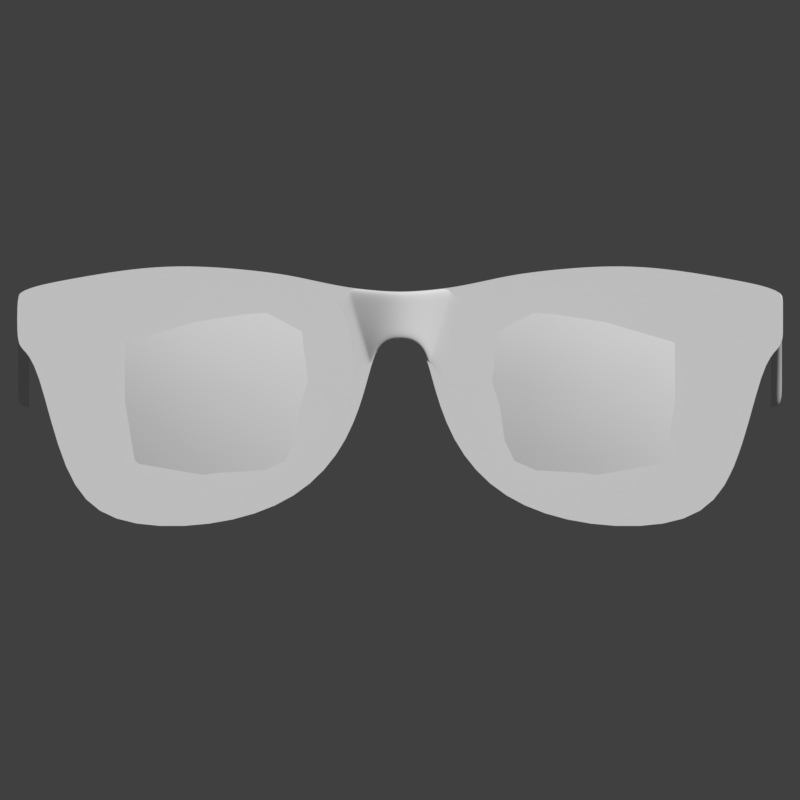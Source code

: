 # Source: Glasses_v01.02.blend  (saved by Blender 2.79.0; exported with 4.5.12 LTS)
import bpy
from mathutils import Matrix  # noqa: F401  (used for matrix-valued properties, if any)

bpy.ops.wm.read_factory_settings(use_empty=True)
scene = bpy.context.scene
scene.name = 'Scene'

# ---- collections
col_collection_1 = bpy.data.collections.new('Collection 1'); scene.collection.children.link(col_collection_1)
col_collection_6 = bpy.data.collections.new('Collection 6'); scene.collection.children.link(col_collection_6)
col_collection_6.hide_render = True
col_collection_6.hide_viewport = True

# ---- images (referenced by path relative to the original .blend; pixels are not part of the script)
import os
ASSET_DIR = os.environ.get("B2B_ASSET_DIR", "")  # directory of the original .blend (textures are referenced by path, not embedded)
HERE = os.path.dirname(os.path.abspath(__file__))  # packed textures are extracted next to this script under _unpacked/

def load_image(name, relpath, width, height, colorspace="sRGB"):
    """Load a texture the original file referenced (path relative to the .blend, or extracted next to this script)."""
    p = next((c for c in (os.path.join(HERE, relpath), os.path.join(ASSET_DIR, relpath)) if relpath and os.path.exists(c)), "")
    if p:
        img = bpy.data.images.load(p, check_existing=True)
        img.name = name
    else:  # same state as the original file: an image datablock whose file is absent (Cycles renders it pink)
        img = bpy.data.images.new(name, width, height)
        img.source = "FILE"
        img.filepath = "//" + (relpath or name)
    img.colorspace_settings.name = colorspace
    return img
img_normal_test = load_image('Normal Test', '', 1024, 1024, 'Non-Color')

# ---- materials (node trees are filled in below, after node groups)
mat_material = bpy.data.materials.new('Material')
mat_material.alpha_threshold = 0.0
mat_material.roughness = 0.5
mat_material.line_color = (0.0, 0.0, 0.0, 1.0)

# ---- material node trees
mat_material.use_nodes = True; mat_material.node_tree.nodes.clear()
_N = mat_material.node_tree.nodes; _L = mat_material.node_tree.links
n0 = _N.new('ShaderNodeOutputMaterial'); n0.name = 'Material Output'; n0.location = (76, 51)
n1 = _N.new('ShaderNodeTexImage'); n1.name = 'Image Texture'; n1.location = (-737, 96)
n1.width = 227
n1.image = img_normal_test
n2 = _N.new('ShaderNodeNormalMap'); n2.name = 'Normal Map'; n2.location = (-423, 37)
n3 = _N.new('ShaderNodeBsdfDiffuse'); n3.name = 'Diffuse BSDF'; n3.location = (-165, 48)
_L.new(n3.outputs[0], n0.inputs[0])
_L.new(n1.outputs[0], n2.inputs[1])
n0.is_active_output = True

# ---- world
world_world = bpy.data.worlds.new('World'); scene.world = world_world
world_world.color = (0.05088, 0.05088, 0.05088)
world_world.use_sun_shadow = False
world_world.sun_shadow_jitter_overblur = 0.0
world_world.cycles.sampling_method = 'MANUAL'

# ---- cameras
cam_camera_001 = bpy.data.cameras.new('Camera.001')
cam_camera_001.type = 'ORTHO'
cam_camera_001.clip_end = 100.0
cam_camera_001.lens = 100.0
cam_camera_001.sensor_width = 32.0
cam_camera_001.sensor_height = 18.0
cam_camera_001.ortho_scale = 8.6
cam_camera_001.display_size = 2.0
cam_camera_001.dof.focus_distance = 0.0

# ---- meshes
me_plane_004 = bpy.data.meshes.new('Plane.004')
me_plane_004.from_pydata([(4.11, 0.296, 0.6364), (4.11, 7.133, -0.1074), (4.11, 0.296, 1.144), (4.11, 7.539, 0.1726), (4.11, 4.143, 0.4776), (4.11, 3.905, 1.19), (4.11, 5.425, 0.8396), (4.11, 5.425, 1.093), (4.11, 7.026, -0.04824), (4.11, 7.407, 0.2302), (4.11, 5.853, 0.9247), (4.11, 5.859, 0.669), (4.11, 4.989, 1.147), (4.11, 4.997, 0.7609), (4.11, 4.289, 1.2), (4.11, 4.289, 0.5189), (4.11, 0.3366, 1.145), (4.11, 0.3366, 0.6327), (3.988, 0.296, 0.6364), (3.988, 7.133, -0.1074), (3.988, 0.296, 1.144), (3.988, 7.539, 0.1726), (3.988, 4.143, 0.4776), (3.988, 3.905, 1.19), (3.988, 5.425, 0.8396), (3.988, 5.425, 1.093), (3.988, 7.026, -0.04824), (3.988, 7.407, 0.2302), (3.988, 5.853, 0.9247), (3.988, 5.859, 0.669), (3.988, 4.989, 1.147), (3.988, 4.997, 0.7609), (3.988, 4.289, 1.2), (3.988, 4.289, 0.5189), (3.988, 0.3366, 1.145), (3.988, 0.3366, 0.6327)], [], [(8, 1, 3, 9), (17, 4, 5, 16), (13, 6, 7, 12), (11, 8, 9, 10), (6, 11, 10, 7), (15, 13, 12, 14), (4, 15, 14, 5), (0, 17, 16, 2), (11, 29, 26, 8), (16, 34, 20, 2), (3, 21, 27, 9), (17, 35, 22, 4), (12, 30, 32, 14), (14, 32, 23, 5), (4, 22, 33, 15), (9, 27, 28, 10), (6, 24, 29, 11), (13, 31, 24, 6), (5, 23, 34, 16), (2, 20, 18, 0), (10, 28, 25, 7), (0, 18, 35, 17), (8, 26, 19, 1), (7, 25, 30, 12), (1, 19, 21, 3), (15, 33, 31, 13)])
me_plane_004.polygons.foreach_set('use_smooth', [True] * 26)
me_plane_004.use_remesh_preserve_volume = False
me_plane_004.use_remesh_preserve_attributes = False
me_plane_004.use_mirror_vertex_groups = False
me_plane_004.update()
me_plane_003 = bpy.data.meshes.new('Plane.003')
me_plane_003.from_pydata([(0.9659, 0.07362, -0.8616), (3.248, 0.1589, -1.128), (0.7842, 0.06751, 1.143), (3.542, 0.1688, 0.9705), (0.6023, 0.06139, 0.249), (2.086, 0.1042, -1.335), (3.646, 0.1723, -0.05313), (2.247, 0.1096, 1.305), (2.17, -0.09197, 0.08296), (0.756, 0.06656, -0.3563), (2.695, 0.1247, -1.285), (3.65, 0.1725, 0.5129), (1.468, 0.08341, 1.261), (0.6422, 0.06274, 0.7489), (1.503, 0.0846, -1.15), (3.498, 0.1673, -0.6386), (2.934, 0.1327, 1.194), (2.216, -0.02825, 0.7201), (2.123, -0.03138, -0.6386), (1.351, -0.05734, 0.1701), (2.944, -0.003745, 0.007625), (2.822, -0.007865, -0.6386), (1.429, -0.05471, -0.4901), (1.412, -0.05527, 0.7324), (2.938, -0.00395, 0.6123), (-0.9659, 0.07362, -0.8616), (-3.248, 0.1589, -1.128), (-0.7842, 0.06751, 1.143), (-3.542, 0.1688, 0.9705), (-0.6023, 0.06139, 0.249), (-2.086, 0.1042, -1.335), (-3.646, 0.1723, -0.05313), (-2.247, 0.1096, 1.305), (-2.17, -0.09197, 0.08296), (-0.756, 0.06656, -0.3563), (-2.695, 0.1247, -1.285), (-3.65, 0.1725, 0.5129), (-1.468, 0.08341, 1.261), (-0.6422, 0.06274, 0.7489), (-1.503, 0.0846, -1.15), (-3.498, 0.1673, -0.6386), (-2.934, 0.1327, 1.194), (-2.216, -0.02825, 0.7201), (-2.123, -0.03138, -0.6386), (-1.351, -0.05734, 0.1701), (-2.944, -0.003745, 0.007625), (-2.822, -0.007865, -0.6386), (-1.429, -0.05471, -0.4901), (-1.412, -0.05527, 0.7324), (-2.938, -0.00395, 0.6123)], [], [(24, 11, 3, 16), (23, 17, 7, 12), (22, 18, 8, 19), (21, 15, 6, 20), (18, 21, 20, 8), (5, 10, 21, 18), (10, 1, 15, 21), (9, 22, 19, 4), (0, 14, 22, 9), (14, 5, 18, 22), (13, 23, 12, 2), (4, 19, 23, 13), (19, 8, 17, 23), (17, 24, 16, 7), (8, 20, 24, 17), (20, 6, 11, 24), (49, 41, 28, 36), (48, 37, 32, 42), (47, 44, 33, 43), (46, 45, 31, 40), (43, 33, 45, 46), (30, 43, 46, 35), (35, 46, 40, 26), (34, 29, 44, 47), (25, 34, 47, 39), (39, 47, 43, 30), (38, 27, 37, 48), (29, 38, 48, 44), (44, 48, 42, 33), (42, 32, 41, 49), (33, 42, 49, 45), (45, 49, 36, 31)])
me_plane_003.polygons.foreach_set('use_smooth', [True] * 32)
me_plane_003.use_remesh_preserve_volume = False
me_plane_003.use_remesh_preserve_attributes = False
me_plane_003.use_mirror_vertex_groups = False
me_plane_003.update()
me_plane_002 = bpy.data.meshes.new('Plane.002')
me_plane_002.from_pydata([(3.802, 0.1061, 0.8527), (4.011, 0.1198, 0.9137), (3.624, 0.0943, 0.9656), (3.83, 0.1079, 1.021), (3.638, 0.09522, 0.9326), (3.995, 0.1188, 0.8856), (3.999, 0.119, 0.9404), (3.643, 0.09556, 0.9848), (3.754, 0.1029, 1.02), (3.726, 0.101, 0.8758), (3.909, 0.1131, 0.9967), (3.886, 0.1116, 0.8472), (3.744, 0.07408, 0.9503), (3.818, 0.06783, 0.9399), (3.902, 0.08449, 0.9279), (3.747, 0.08151, 0.9887), (3.737, 0.08019, 0.9087), (3.978, 0.1053, 0.9184), (3.673, 0.08086, 0.9592), (3.81, 0.07854, 0.8922), (3.907, 0.09104, 0.9657), (3.898, 0.08764, 0.8866), (3.825, 0.07952, 0.9843), (3.8, 0.1198, 0.8472), (4.024, 0.1345, 0.9123), (3.61, 0.1073, 0.9676), (3.83, 0.1217, 1.027), (3.625, 0.1082, 0.9324), (4.006, 0.1334, 0.8822), (4.01, 0.1336, 0.9407), (3.63, 0.1086, 0.9881), (3.747, 0.1163, 1.025), (3.718, 0.1144, 0.8722), (3.915, 0.1273, 1.0), (3.891, 0.1258, 0.8409), (3.676, 0.09771, 0.9007), (3.665, 0.1109, 0.8988), (3.685, 0.09832, 1.002), (3.675, 0.1116, 1.007), (3.945, 0.1154, 0.8619), (3.953, 0.1298, 0.8571), (3.961, 0.1165, 0.9705), (3.969, 0.1309, 0.9725), (3.629, 0.09467, 0.9763), (3.616, 0.1077, 0.9789), (3.679, 0.08582, 0.9796), (3.625, 0.09436, 0.9493), (3.674, 0.08545, 0.9334), (3.611, 0.1074, 0.9502), (4.008, 0.1196, 0.9265), (4.02, 0.1343, 0.9259), (3.968, 0.1071, 0.9423), (4.006, 0.1195, 0.8991), (4.018, 0.1341, 0.8966), (3.966, 0.1069, 0.8912), (-3.802, 0.1061, 0.8527), (-4.011, 0.1198, 0.9137), (-3.624, 0.0943, 0.9656), (-3.83, 0.1079, 1.021), (-3.638, 0.09522, 0.9326), (-3.995, 0.1188, 0.8856), (-3.999, 0.119, 0.9404), (-3.643, 0.09556, 0.9848), (-3.754, 0.1029, 1.02), (-3.726, 0.101, 0.8758), (-3.909, 0.1131, 0.9967), (-3.886, 0.1116, 0.8472), (-3.744, 0.07408, 0.9503), (-3.818, 0.06783, 0.9399), (-3.902, 0.08449, 0.9279), (-3.747, 0.08151, 0.9887), (-3.737, 0.08019, 0.9087), (-3.978, 0.1053, 0.9184), (-3.673, 0.08086, 0.9592), (-3.81, 0.07854, 0.8922), (-3.907, 0.09104, 0.9657), (-3.898, 0.08764, 0.8866), (-3.825, 0.07952, 0.9843), (-3.8, 0.1198, 0.8472), (-4.024, 0.1345, 0.9123), (-3.61, 0.1073, 0.9676), (-3.83, 0.1217, 1.027), (-3.625, 0.1082, 0.9324), (-4.006, 0.1334, 0.8822), (-4.01, 0.1336, 0.9407), (-3.63, 0.1086, 0.9881), (-3.747, 0.1163, 1.025), (-3.718, 0.1144, 0.8722), (-3.915, 0.1273, 1.0), (-3.891, 0.1258, 0.8409), (-3.676, 0.09771, 0.9007), (-3.665, 0.1109, 0.8988), (-3.685, 0.09832, 1.002), (-3.675, 0.1116, 1.007), (-3.945, 0.1154, 0.8619), (-3.953, 0.1298, 0.8571), (-3.961, 0.1165, 0.9705), (-3.969, 0.1309, 0.9725), (-3.629, 0.09467, 0.9763), (-3.616, 0.1077, 0.9789), (-3.679, 0.08582, 0.9796), (-3.625, 0.09436, 0.9493), (-3.674, 0.08545, 0.9334), (-3.611, 0.1074, 0.9502), (-4.008, 0.1196, 0.9265), (-4.02, 0.1343, 0.9259), (-3.968, 0.1071, 0.9423), (-4.006, 0.1195, 0.8991), (-4.018, 0.1341, 0.8966), (-3.966, 0.1069, 0.8912)], [], [(10, 20, 51, 41), (8, 15, 22, 3), (46, 47, 18, 2), (3, 22, 20, 10), (52, 54, 39, 5), (14, 13, 19, 21), (13, 12, 16, 19), (43, 45, 37, 7), (21, 19, 0, 11), (18, 47, 16, 12), (19, 16, 9, 0), (20, 22, 13, 14), (7, 37, 38, 30), (5, 39, 40, 28), (22, 15, 12, 13), (49, 1, 24, 50), (43, 7, 30, 44), (35, 4, 27, 36), (0, 9, 32, 23), (37, 8, 31, 38), (46, 2, 25, 48), (8, 3, 26, 31), (52, 5, 28, 53), (41, 6, 29, 42), (39, 11, 34, 40), (11, 0, 23, 34), (3, 10, 33, 26), (9, 35, 36, 32), (37, 45, 15, 8), (10, 41, 42, 33), (2, 43, 44, 25), (51, 17, 1, 49), (39, 54, 21, 11), (2, 18, 45, 43), (4, 46, 48, 27), (4, 35, 47, 46), (41, 51, 49, 6), (6, 49, 50, 29), (1, 52, 53, 24), (1, 17, 54, 52), (21, 54, 17, 14), (51, 20, 14, 17), (15, 45, 18, 12), (16, 47, 35, 9), (65, 96, 106, 75), (63, 58, 77, 70), (101, 57, 73, 102), (58, 65, 75, 77), (107, 60, 94, 109), (69, 76, 74, 68), (68, 74, 71, 67), (98, 62, 92, 100), (76, 66, 55, 74), (73, 67, 71, 102), (74, 55, 64, 71), (75, 69, 68, 77), (62, 85, 93, 92), (60, 83, 95, 94), (77, 68, 67, 70), (104, 105, 79, 56), (98, 99, 85, 62), (90, 91, 82, 59), (55, 78, 87, 64), (92, 93, 86, 63), (101, 103, 80, 57), (63, 86, 81, 58), (107, 108, 83, 60), (96, 97, 84, 61), (94, 95, 89, 66), (66, 89, 78, 55), (58, 81, 88, 65), (64, 87, 91, 90), (92, 63, 70, 100), (65, 88, 97, 96), (57, 80, 99, 98), (106, 104, 56, 72), (94, 66, 76, 109), (57, 98, 100, 73), (59, 82, 103, 101), (59, 101, 102, 90), (96, 61, 104, 106), (61, 84, 105, 104), (56, 79, 108, 107), (56, 107, 109, 72), (76, 69, 72, 109), (106, 72, 69, 75), (70, 67, 73, 100), (71, 64, 90, 102)])
me_plane_002.polygons.foreach_set('use_smooth', [True] * 88)
me_plane_002.use_remesh_preserve_volume = False
me_plane_002.use_remesh_preserve_attributes = False
me_plane_002.use_mirror_vertex_groups = False
me_plane_002.update()
me_plane_001 = bpy.data.meshes.new('Plane.001')
me_plane_001.from_pydata([(0.0, -2.234e-07, 0.663), (4.117, -1.754e-08, 0.656), (0.0, -2.277e-08, 1.169), (4.117, -1.754e-08, 1.131), (0.3191, -1.716e-07, 0.3399), (0.5802, -2.901e-08, 1.216), (0.1632, -2.352e-08, 1.175), (0.1331, -2.176e-07, 0.6514), (2.021, 1.576e-07, -1.379), (2.204, -6.176e-08, 1.46), (1.31, -5.027e-08, 1.374), (1.079, 6.786e-08, -1.076), (3.16, 2.032e-07, -1.352), (2.868, -5.679e-08, 1.423), (3.894, 5.558e-09, 0.4106), (3.928, -3.108e-08, 1.231), (3.545, -4.124e-08, 1.307), (3.622, 1.52e-07, -0.8251), (0.9529, -3.948e-08, 1.294), (0.528, -4.271e-08, -0.4363), (0.2562, -2.021e-07, 0.5518), (0.3331, -2.544e-08, 1.189), (4.079, -8.649e-09, 0.5615), (4.067, -2.275e-08, 1.169)], [], [(22, 1, 3, 23), (20, 4, 5, 21), (0, 7, 6, 2), (11, 8, 9, 10), (19, 11, 10, 18), (8, 12, 13, 9), (17, 14, 15, 16), (12, 17, 16, 13), (4, 19, 18, 5), (7, 20, 21, 6), (14, 22, 23, 15)])
me_plane_001.use_remesh_preserve_volume = False
me_plane_001.use_remesh_preserve_attributes = False
me_plane_001.use_mirror_vertex_groups = False
me_plane_001.update()
me_plane = bpy.data.meshes.new('Plane')
me_plane.from_pydata([(4.117, 0.1276, 0.656), (4.117, 0.1276, 1.131), (0.3191, -1.716e-07, 0.3399), (0.5802, -2.901e-08, 1.216), (0.1632, -0.1237, 1.175), (0.1331, -0.1237, 0.6514), (2.021, 0.02593, -1.379), (2.204, 0.02593, 1.46), (1.31, -5.027e-08, 1.374), (1.079, 6.786e-08, -1.076), (3.16, 0.05618, -1.352), (2.868, 0.05618, 1.423), (3.894, 0.1276, 0.4106), (3.928, 0.1276, 1.231), (3.545, 0.09399, 1.307), (3.622, 0.09399, -0.8251), (0.9529, -3.948e-08, 1.294), (0.528, -4.271e-08, -0.4363), (0.2562, -0.07508, 0.5518), (0.3331, -0.07508, 1.189), (4.079, 0.1276, 0.5615), (4.067, 0.1276, 1.169), (4.117, 0.1276, 0.8933), (0.4497, -1.003e-07, 0.7779), (0.1481, -0.1237, 0.9132), (3.911, 0.1276, 0.8209), (3.636, 0.09399, 0.2926), (0.609, -6.008e-08, 0.563), (0.2947, -0.07508, 0.8706), (4.073, 0.1276, 0.8654), (4.117, 0.1276, 1.012), (0.5149, -6.465e-08, 0.9969), (0.1556, -0.1237, 1.044), (2.192, 0.02593, 1.278), (1.296, -8.592e-08, 1.249), (2.899, 0.05618, 1.174), (3.919, 0.1276, 1.026), (3.509, 0.09399, 0.9354), (0.7786, -6.231e-08, 1.022), (0.3139, -0.07508, 1.03), (4.07, 0.1276, 1.017), (4.117, 0.1276, 0.7747), (0.3844, -1.359e-07, 0.5589), (0.1406, -0.1237, 0.7823), (2.031, 0.02593, -1.251), (1.099, 1.114e-07, -1.009), (3.131, 0.05618, -1.282), (3.902, 0.1276, 0.6157), (3.597, 0.09399, -0.3155), (0.6766, -2.517e-08, -0.1266), (0.2754, -0.07508, 0.7112), (4.076, 0.1276, 0.7135), (3.636, 0.1654, 0.2926), (0.609, 0.07138, 0.563), (2.192, 0.09731, 1.278), (1.296, 0.07138, 1.249), (2.899, 0.1276, 1.174), (3.509, 0.1654, 0.9354), (0.7786, 0.07138, 1.022), (2.031, 0.09731, -1.251), (1.099, 0.07138, -1.009), (3.131, 0.1276, -1.282), (3.597, 0.1654, -0.3155), (0.6766, 0.07138, -0.1266), (4.117, 0.199, 0.656), (4.117, 0.199, 1.131), (0.3191, 0.07138, 0.3399), (0.5802, 0.07138, 1.216), (0.1632, -0.05236, 1.175), (0.1331, -0.05236, 0.6514), (2.021, 0.09731, -1.379), (2.204, 0.09731, 1.46), (1.31, 0.07138, 1.374), (1.079, 0.07138, -1.076), (3.16, 0.1276, -1.352), (2.868, 0.1276, 1.423), (3.894, 0.199, 0.4106), (3.928, 0.199, 1.231), (3.545, 0.1654, 1.307), (3.622, 0.1654, -0.8251), (0.9529, 0.07138, 1.294), (0.528, 0.07138, -0.4363), (0.2562, -0.0037, 0.5518), (0.3331, -0.0037, 1.189), (4.079, 0.199, 0.5615), (4.067, 0.199, 1.169), (4.117, 0.199, 0.8933), (4.117, 0.199, 1.012), (4.117, 0.199, 0.7747), (3.636, 0.2595, 0.2926), (0.609, 0.1656, 0.563), (2.192, 0.1915, 1.278), (1.296, 0.1656, 1.249), (2.899, 0.2217, 1.174), (3.509, 0.2595, 0.9354), (0.7786, 0.1656, 1.022), (2.031, 0.1915, -1.251), (1.099, 0.1656, -1.009), (3.131, 0.2217, -1.282), (3.597, 0.2595, -0.3155), (0.6766, 0.1656, -0.1266), (4.117, 0.2932, 0.656), (4.117, 0.2932, 1.131), (0.3191, 0.1656, 0.3399), (0.5802, 0.1656, 1.216), (0.1632, 0.04181, 1.175), (0.1331, 0.04181, 0.6514), (2.021, 0.1915, -1.379), (2.204, 0.1915, 1.46), (1.31, 0.1656, 1.374), (1.079, 0.1656, -1.076), (3.16, 0.2217, -1.352), (2.868, 0.2217, 1.423), (3.894, 0.2932, 0.4106), (3.928, 0.2932, 1.231), (3.545, 0.2595, 1.307), (3.622, 0.2595, -0.8251), (0.9529, 0.1656, 1.294), (0.528, 0.1656, -0.4363), (0.2562, 0.09047, 0.5518), (0.3331, 0.09047, 1.189), (4.079, 0.2932, 0.5615), (4.067, 0.2932, 1.169), (4.117, 0.2932, 0.8933), (4.117, 0.2932, 1.012), (4.117, 0.2932, 0.7747), (0.3087, -0.01247, 0.3751), (0.5392, -0.01247, 1.211), (0.4239, -0.01247, 0.7933), (0.4816, -0.01247, 1.002), (0.3663, -0.01247, 0.5842), (0.3087, 0.05891, 0.3751), (0.5392, 0.05891, 1.211), (0.3087, 0.1531, 0.3751), (0.5392, 0.1531, 1.211), (0.0, -0.143, 0.663), (-4.117, 0.1276, 0.656), (0.0, -0.143, 1.169), (-4.117, 0.1276, 1.131), (-0.3191, -1.716e-07, 0.3399), (-0.5802, -2.901e-08, 1.216), (-0.1632, -0.1237, 1.175), (-0.1331, -0.1237, 0.6514), (-2.021, 0.02593, -1.379), (-2.204, 0.02593, 1.46), (-1.31, -5.027e-08, 1.374), (-1.079, 6.786e-08, -1.076), (-3.16, 0.05618, -1.352), (-2.868, 0.05618, 1.423), (-3.894, 0.1276, 0.4106), (-3.928, 0.1276, 1.231), (-3.545, 0.09399, 1.307), (-3.622, 0.09399, -0.8251), (-0.9529, -3.948e-08, 1.294), (-0.528, -4.271e-08, -0.4363), (-0.2562, -0.07508, 0.5518), (-0.3331, -0.07508, 1.189), (-4.079, 0.1276, 0.5615), (-4.067, 0.1276, 1.169), (0.0, -0.143, 0.9162), (-4.117, 0.1276, 0.8933), (-0.4497, -1.003e-07, 0.7779), (-0.1481, -0.1237, 0.9132), (-3.911, 0.1276, 0.8209), (-3.636, 0.09399, 0.2926), (-0.609, -6.008e-08, 0.563), (-0.2947, -0.07508, 0.8706), (-4.073, 0.1276, 0.8654), (-4.117, 0.1276, 1.012), (-0.5149, -6.465e-08, 0.9969), (-0.1556, -0.1237, 1.044), (-2.192, 0.02593, 1.278), (-1.296, -8.592e-08, 1.249), (-2.899, 0.05618, 1.174), (-3.919, 0.1276, 1.026), (-3.509, 0.09399, 0.9354), (-0.7786, -6.231e-08, 1.022), (-0.3139, -0.07508, 1.03), (-4.07, 0.1276, 1.017), (0.0, -0.143, 1.043), (0.0, -0.143, 0.7896), (-4.117, 0.1276, 0.7747), (-0.3844, -1.359e-07, 0.5589), (-0.1406, -0.1237, 0.7823), (-2.031, 0.02593, -1.251), (-1.099, 1.114e-07, -1.009), (-3.131, 0.05618, -1.282), (-3.902, 0.1276, 0.6157), (-3.597, 0.09399, -0.3155), (-0.6766, -2.517e-08, -0.1266), (-0.2754, -0.07508, 0.7112), (-4.076, 0.1276, 0.7135), (-3.636, 0.1654, 0.2926), (-0.609, 0.07138, 0.563), (-2.192, 0.09731, 1.278), (-1.296, 0.07138, 1.249), (-2.899, 0.1276, 1.174), (-3.509, 0.1654, 0.9354), (-0.7786, 0.07138, 1.022), (-2.031, 0.09731, -1.251), (-1.099, 0.07138, -1.009), (-3.131, 0.1276, -1.282), (-3.597, 0.1654, -0.3155), (-0.6766, 0.07138, -0.1266), (0.0, -0.07166, 0.663), (-4.117, 0.199, 0.656), (0.0, -0.07166, 1.169), (-4.117, 0.199, 1.131), (-0.3191, 0.07138, 0.3399), (-0.5802, 0.07138, 1.216), (-0.1632, -0.05236, 1.175), (-0.1331, -0.05236, 0.6514), (-2.021, 0.09731, -1.379), (-2.204, 0.09731, 1.46), (-1.31, 0.07138, 1.374), (-1.079, 0.07138, -1.076), (-3.16, 0.1276, -1.352), (-2.868, 0.1276, 1.423), (-3.894, 0.199, 0.4106), (-3.928, 0.199, 1.231), (-3.545, 0.1654, 1.307), (-3.622, 0.1654, -0.8251), (-0.9529, 0.07138, 1.294), (-0.528, 0.07138, -0.4363), (-0.2562, -0.0037, 0.5518), (-0.3331, -0.0037, 1.189), (-4.079, 0.199, 0.5615), (-4.067, 0.199, 1.169), (-4.117, 0.199, 0.8933), (-4.117, 0.199, 1.012), (-4.117, 0.199, 0.7747), (-3.636, 0.2595, 0.2926), (-0.609, 0.1656, 0.563), (-2.192, 0.1915, 1.278), (-1.296, 0.1656, 1.249), (-2.899, 0.2217, 1.174), (-3.509, 0.2595, 0.9354), (-0.7786, 0.1656, 1.022), (-2.031, 0.1915, -1.251), (-1.099, 0.1656, -1.009), (-3.131, 0.2217, -1.282), (-3.597, 0.2595, -0.3155), (-0.6766, 0.1656, -0.1266), (0.0, 0.02251, 0.663), (-4.117, 0.2932, 0.656), (0.0, 0.02251, 1.169), (-4.117, 0.2932, 1.131), (-0.3191, 0.1656, 0.3399), (-0.5802, 0.1656, 1.216), (-0.1632, 0.04181, 1.175), (-0.1331, 0.04181, 0.6514), (-2.021, 0.1915, -1.379), (-2.204, 0.1915, 1.46), (-1.31, 0.1656, 1.374), (-1.079, 0.1656, -1.076), (-3.16, 0.2217, -1.352), (-2.868, 0.2217, 1.423), (-3.894, 0.2932, 0.4106), (-3.928, 0.2932, 1.231), (-3.545, 0.2595, 1.307), (-3.622, 0.2595, -0.8251), (-0.9529, 0.1656, 1.294), (-0.528, 0.1656, -0.4363), (-0.2562, 0.09047, 0.5518), (-0.3331, 0.09047, 1.189), (-4.079, 0.2932, 0.5615), (-4.067, 0.2932, 1.169), (-4.117, 0.2932, 0.8933), (-4.117, 0.2932, 1.012), (-4.117, 0.2932, 0.7747), (-0.3087, -0.01247, 0.3751), (-0.5392, -0.01247, 1.211), (-0.4239, -0.01247, 0.7933), (-0.4816, -0.01247, 1.002), (-0.3663, -0.01247, 0.5842), (-0.3087, 0.05891, 0.3751), (-0.5392, 0.05891, 1.211), (-0.3087, 0.1531, 0.3751), (-0.5392, 0.1531, 1.211)], [], [(40, 30, 1, 21), (129, 31, 3, 127), (179, 32, 4, 137), (34, 33, 7, 8), (38, 34, 8, 16), (33, 35, 11, 7), (37, 36, 13, 14), (35, 37, 14, 11), (31, 38, 16, 3), (32, 39, 19, 4), (36, 40, 21, 13), (47, 51, 29, 25), (43, 50, 28, 24), (42, 49, 27, 23), (48, 47, 25, 26), (180, 43, 24, 159), (130, 42, 23, 128), (51, 41, 22, 29), (25, 29, 40, 36), (24, 28, 39, 32), (23, 27, 38, 31), (26, 25, 36, 37), (159, 24, 32, 179), (128, 23, 31, 129), (29, 22, 30, 40), (20, 0, 41, 51), (126, 2, 42, 130), (135, 5, 43, 180), (9, 6, 44, 45), (17, 9, 45, 49), (6, 10, 46, 44), (15, 12, 47, 48), (10, 15, 48, 46), (2, 17, 49, 42), (5, 18, 50, 43), (12, 20, 51, 47), (35, 33, 54, 56), (26, 37, 57, 52), (45, 44, 59, 60), (34, 38, 58, 55), (46, 48, 62, 61), (38, 27, 53, 58), (37, 35, 56, 57), (49, 45, 60, 63), (33, 34, 55, 54), (48, 26, 52, 62), (44, 46, 61, 59), (27, 49, 63, 53), (21, 1, 65, 85), (6, 9, 73, 70), (16, 8, 72, 80), (137, 4, 68, 206), (7, 11, 75, 71), (17, 2, 66, 81), (126, 18, 82, 131), (12, 15, 79, 76), (41, 0, 64, 88), (3, 16, 80, 67), (13, 21, 85, 77), (22, 41, 88, 86), (30, 22, 86, 87), (8, 7, 71, 72), (18, 5, 69, 82), (9, 17, 81, 73), (127, 3, 67, 132), (4, 19, 83, 68), (14, 13, 77, 78), (5, 135, 204, 69), (15, 10, 74, 79), (0, 20, 84, 64), (10, 6, 70, 74), (20, 12, 76, 84), (1, 30, 87, 65), (11, 14, 78, 75), (85, 65, 102, 122), (55, 58, 95, 92), (72, 71, 108, 109), (86, 88, 125, 123), (54, 55, 92, 91), (73, 81, 118, 110), (87, 86, 123, 124), (60, 59, 96, 97), (74, 70, 107, 111), (88, 64, 101, 125), (63, 60, 97, 100), (75, 78, 115, 112), (59, 61, 98, 96), (76, 79, 116, 113), (64, 84, 121, 101), (61, 62, 99, 98), (77, 85, 122, 114), (65, 87, 124, 102), (78, 77, 114, 115), (206, 68, 105, 245), (79, 74, 111, 116), (62, 52, 89, 99), (131, 82, 119, 133), (80, 72, 109, 117), (53, 63, 100, 90), (67, 80, 117, 104), (81, 66, 103, 118), (52, 57, 94, 89), (68, 83, 120, 105), (82, 69, 106, 119), (58, 53, 90, 95), (69, 204, 243, 106), (132, 67, 104, 134), (57, 56, 93, 94), (70, 73, 110, 107), (84, 76, 113, 121), (56, 54, 91, 93), (71, 75, 112, 108), (83, 132, 134, 120), (66, 131, 133, 103), (19, 127, 132, 83), (2, 126, 131, 66), (18, 126, 130, 50), (28, 128, 129, 39), (50, 130, 128, 28), (39, 129, 127, 19), (178, 158, 138, 168), (273, 271, 140, 169), (179, 137, 141, 170), (172, 145, 144, 171), (176, 153, 145, 172), (171, 144, 148, 173), (175, 151, 150, 174), (173, 148, 151, 175), (169, 140, 153, 176), (170, 141, 156, 177), (174, 150, 158, 178), (187, 163, 167, 191), (183, 162, 166, 190), (182, 161, 165, 189), (188, 164, 163, 187), (180, 159, 162, 183), (274, 272, 161, 182), (191, 167, 160, 181), (163, 174, 178, 167), (162, 170, 177, 166), (161, 169, 176, 165), (164, 175, 174, 163), (159, 179, 170, 162), (272, 273, 169, 161), (167, 178, 168, 160), (157, 191, 181, 136), (270, 274, 182, 139), (135, 180, 183, 142), (146, 185, 184, 143), (154, 189, 185, 146), (143, 184, 186, 147), (152, 188, 187, 149), (147, 186, 188, 152), (139, 182, 189, 154), (142, 183, 190, 155), (149, 187, 191, 157), (173, 196, 194, 171), (164, 192, 197, 175), (185, 200, 199, 184), (172, 195, 198, 176), (186, 201, 202, 188), (176, 198, 193, 165), (175, 197, 196, 173), (189, 203, 200, 185), (171, 194, 195, 172), (188, 202, 192, 164), (184, 199, 201, 186), (165, 193, 203, 189), (158, 227, 207, 138), (143, 212, 215, 146), (153, 222, 214, 145), (137, 206, 210, 141), (144, 213, 217, 148), (154, 223, 208, 139), (270, 275, 224, 155), (149, 218, 221, 152), (181, 230, 205, 136), (140, 209, 222, 153), (150, 219, 227, 158), (160, 228, 230, 181), (168, 229, 228, 160), (145, 214, 213, 144), (155, 224, 211, 142), (146, 215, 223, 154), (271, 276, 209, 140), (141, 210, 225, 156), (151, 220, 219, 150), (142, 211, 204, 135), (152, 221, 216, 147), (136, 205, 226, 157), (147, 216, 212, 143), (157, 226, 218, 149), (138, 207, 229, 168), (148, 217, 220, 151), (227, 266, 246, 207), (195, 234, 237, 198), (214, 253, 252, 213), (228, 267, 269, 230), (194, 233, 234, 195), (215, 254, 262, 223), (229, 268, 267, 228), (200, 239, 238, 199), (216, 255, 251, 212), (230, 269, 244, 205), (203, 242, 239, 200), (217, 256, 259, 220), (199, 238, 240, 201), (218, 257, 260, 221), (205, 244, 265, 226), (201, 240, 241, 202), (219, 258, 266, 227), (207, 246, 268, 229), (220, 259, 258, 219), (206, 245, 249, 210), (221, 260, 255, 216), (202, 241, 231, 192), (275, 277, 263, 224), (222, 261, 253, 214), (193, 232, 242, 203), (209, 248, 261, 222), (223, 262, 247, 208), (192, 231, 236, 197), (210, 249, 264, 225), (224, 263, 250, 211), (198, 237, 232, 193), (211, 250, 243, 204), (276, 278, 248, 209), (197, 236, 235, 196), (212, 251, 254, 215), (226, 265, 257, 218), (196, 235, 233, 194), (213, 252, 256, 217), (225, 264, 278, 276), (208, 247, 277, 275), (156, 225, 276, 271), (139, 208, 275, 270), (155, 190, 274, 270), (166, 177, 273, 272), (190, 166, 272, 274), (177, 156, 271, 273)])
me_plane.polygons.foreach_set('use_smooth', [True] * 240)
_uv = me_plane.uv_layers.new(name='UVMap')
_uv.uv.foreach_set('vector', [0.9772, 0.2815, 0.9818, 0.2811, 0.9807, 0.2907, 0.9772, 0.2942, 0.5618, 0.2503, 0.5665, 0.2502, 0.5696, 0.281, 0.564, 0.279, 0.5, 0.2494, 0.5185, 0.2502, 0.5181, 0.2655, 0.5, 0.2636, 0.6589, 0.2977, 0.7614, 0.3171, 0.7608, 0.3386, 0.6584, 0.3122, 0.6009, 0.2592, 0.6589, 0.2977, 0.6584, 0.3122, 0.6176, 0.2963, 0.7614, 0.3171, 0.8441, 0.3094, 0.8408, 0.3386, 0.7608, 0.3386, 0.9159, 0.2739, 0.9626, 0.2825, 0.9659, 0.3033, 0.9236, 0.319, 0.8441, 0.3094, 0.9159, 0.2739, 0.9236, 0.319, 0.8408, 0.3386, 0.5665, 0.2502, 0.6009, 0.2592, 0.6176, 0.2963, 0.5696, 0.281, 0.5185, 0.2502, 0.5387, 0.2506, 0.5382, 0.2704, 0.5181, 0.2655, 0.9626, 0.2825, 0.9772, 0.2815, 0.9772, 0.2942, 0.9659, 0.3033, 0.9631, 0.2429, 0.9775, 0.2525, 0.9778, 0.2668, 0.9623, 0.2623, 0.5185, 0.2173, 0.538, 0.2091, 0.5386, 0.2302, 0.5187, 0.2341, 0.5579, 0.1909, 0.616, 0.12, 0.5862, 0.1969, 0.562, 0.2207, 0.9321, 0.1419, 0.9631, 0.2429, 0.9623, 0.2623, 0.935, 0.205, 0.5, 0.2181, 0.5185, 0.2173, 0.5187, 0.2341, 0.5, 0.2341, 0.5546, 0.1937, 0.5579, 0.1909, 0.562, 0.2207, 0.558, 0.2222, 0.9775, 0.2525, 0.9816, 0.2579, 0.9821, 0.2695, 0.9778, 0.2668, 0.9623, 0.2623, 0.9778, 0.2668, 0.9772, 0.2815, 0.9626, 0.2825, 0.5187, 0.2341, 0.5386, 0.2302, 0.5387, 0.2506, 0.5185, 0.2502, 0.562, 0.2207, 0.5862, 0.1969, 0.6009, 0.2592, 0.5665, 0.2502, 0.935, 0.205, 0.9623, 0.2623, 0.9626, 0.2825, 0.9159, 0.2739, 0.5, 0.2341, 0.5187, 0.2341, 0.5185, 0.2502, 0.5, 0.2494, 0.558, 0.2222, 0.562, 0.2207, 0.5665, 0.2502, 0.5618, 0.2503, 0.9778, 0.2668, 0.9821, 0.2695, 0.9818, 0.2811, 0.9772, 0.2815, 0.9778, 0.2403, 0.9808, 0.2476, 0.9816, 0.2579, 0.9775, 0.2525, 0.5539, 0.1657, 0.5568, 0.1614, 0.5579, 0.1909, 0.5546, 0.1937, 0.5, 0.202, 0.5178, 0.1994, 0.5185, 0.2173, 0.5, 0.2181, 0.6849, 0.03939, 0.7808, 0.01818, 0.7799, 0.03061, 0.6857, 0.04642, 0.6127, 0.08754, 0.6849, 0.03939, 0.6857, 0.04642, 0.616, 0.12, 0.7808, 0.01818, 0.8887, 0.0493, 0.885, 0.0558, 0.7799, 0.03061, 0.933, 0.09849, 0.963, 0.2208, 0.9631, 0.2429, 0.9321, 0.1419, 0.8887, 0.0493, 0.933, 0.09849, 0.9321, 0.1419, 0.885, 0.0558, 0.5568, 0.1614, 0.6127, 0.08754, 0.616, 0.12, 0.5579, 0.1909, 0.5178, 0.1994, 0.538, 0.1866, 0.538, 0.2091, 0.5185, 0.2173, 0.963, 0.2208, 0.9778, 0.2403, 0.9775, 0.2525, 0.9631, 0.2429, 0.8441, 0.3094, 0.7614, 0.3171, 0.7621, 0.309, 0.8423, 0.3017, 0.935, 0.205, 0.9159, 0.2739, 0.9093, 0.2678, 0.9279, 0.2042, 0.6857, 0.04642, 0.7799, 0.03061, 0.7799, 0.03708, 0.6893, 0.05285, 0.6589, 0.2977, 0.6009, 0.2592, 0.6084, 0.254, 0.6619, 0.2905, 0.885, 0.0558, 0.9321, 0.1419, 0.9257, 0.1438, 0.8811, 0.06161, 0.6009, 0.2592, 0.5862, 0.1969, 0.5951, 0.1973, 0.6084, 0.254, 0.9159, 0.2739, 0.8441, 0.3094, 0.8423, 0.3017, 0.9093, 0.2678, 0.616, 0.12, 0.6857, 0.04642, 0.6893, 0.05285, 0.6222, 0.1238, 0.7614, 0.3171, 0.6589, 0.2977, 0.6619, 0.2905, 0.7621, 0.309, 0.9321, 0.1419, 0.935, 0.205, 0.9279, 0.2042, 0.9257, 0.1438, 0.7799, 0.03061, 0.885, 0.0558, 0.8811, 0.06161, 0.7799, 0.03708, 0.5862, 0.1969, 0.616, 0.12, 0.6222, 0.1238, 0.5951, 0.1973, 0.9772, 0.2942, 0.9807, 0.2907, 0.9862, 0.2931, 0.9827, 0.2987, 0.7808, 0.01818, 0.6849, 0.03939, 0.6818, 0.03204, 0.7814, 0.01023, 0.6176, 0.2963, 0.6584, 0.3122, 0.656, 0.3204, 0.6145, 0.3048, 0.5, 0.2636, 0.5181, 0.2655, 0.5183, 0.2735, 0.5, 0.2716, 0.7608, 0.3386, 0.8408, 0.3386, 0.8423, 0.3473, 0.7601, 0.3473, 0.6127, 0.08754, 0.5568, 0.1614, 0.5506, 0.1548, 0.6075, 0.08205, 0.5539, 0.1657, 0.538, 0.1866, 0.5338, 0.1779, 0.5484, 0.1588, 0.963, 0.2208, 0.933, 0.09849, 0.939, 0.09545, 0.9702, 0.2176, 0.9816, 0.2579, 0.9808, 0.2476, 0.9867, 0.2459, 0.9887, 0.2572, 0.5696, 0.281, 0.6176, 0.2963, 0.6145, 0.3048, 0.5679, 0.2904, 0.9659, 0.3033, 0.9772, 0.2942, 0.9827, 0.2987, 0.9704, 0.3101, 0.9821, 0.2695, 0.9816, 0.2579, 0.9887, 0.2572, 0.9895, 0.2695, 0.9818, 0.2811, 0.9821, 0.2695, 0.9895, 0.2695, 0.9888, 0.2819, 0.6584, 0.3122, 0.7608, 0.3386, 0.7601, 0.3473, 0.656, 0.3204, 0.538, 0.1866, 0.5178, 0.1994, 0.5163, 0.1901, 0.5338, 0.1779, 0.6849, 0.03939, 0.6127, 0.08754, 0.6075, 0.08205, 0.6818, 0.03204, 0.564, 0.279, 0.5696, 0.281, 0.5679, 0.2904, 0.5631, 0.2881, 0.5181, 0.2655, 0.5382, 0.2704, 0.5381, 0.2789, 0.5183, 0.2735, 0.9236, 0.319, 0.9659, 0.3033, 0.9704, 0.3101, 0.9267, 0.3273, 0.5178, 0.1994, 0.5, 0.202, 0.5, 0.1935, 0.5163, 0.1901, 0.933, 0.09849, 0.8887, 0.0493, 0.893, 0.04312, 0.939, 0.09545, 0.9808, 0.2476, 0.9778, 0.2403, 0.9831, 0.2374, 0.9867, 0.2459, 0.8887, 0.0493, 0.7808, 0.01818, 0.7814, 0.01023, 0.893, 0.04312, 0.9778, 0.2403, 0.963, 0.2208, 0.9702, 0.2176, 0.9831, 0.2374, 0.9807, 0.2907, 0.9818, 0.2811, 0.9888, 0.2819, 0.9862, 0.2931, 0.8408, 0.3386, 0.9236, 0.319, 0.9267, 0.3273, 0.8423, 0.3473, 0.9827, 0.2987, 0.9862, 0.2931, 0.9959, 0.2976, 0.992, 0.305, 0.6619, 0.2905, 0.6084, 0.254, 0.6176, 0.2475, 0.6661, 0.2807, 0.656, 0.3204, 0.7601, 0.3473, 0.7591, 0.359, 0.6527, 0.3313, 0.9895, 0.2695, 0.9887, 0.2572, 0.9987, 0.2558, 0.9999, 0.2694, 0.7621, 0.309, 0.6619, 0.2905, 0.6661, 0.2807, 0.763, 0.2982, 0.6818, 0.03204, 0.6075, 0.08205, 0.6003, 0.07438, 0.6778, 0.02251, 0.9888, 0.2819, 0.9895, 0.2695, 0.9999, 0.2694, 0.9993, 0.2835, 0.6893, 0.05285, 0.7799, 0.03708, 0.7801, 0.04661, 0.6942, 0.06115, 0.893, 0.04312, 0.7814, 0.01023, 0.7821, 5.992e-05, 0.8989, 0.03482, 0.9887, 0.2572, 0.9867, 0.2459, 0.9956, 0.243, 0.9987, 0.2558, 0.6222, 0.1238, 0.6893, 0.05285, 0.6942, 0.06115, 0.631, 0.1289, 0.8423, 0.3473, 0.9267, 0.3273, 0.9311, 0.3385, 0.8443, 0.3592, 0.7799, 0.03708, 0.8811, 0.06161, 0.8759, 0.06925, 0.7801, 0.04661, 0.9702, 0.2176, 0.939, 0.09545, 0.9478, 0.09117, 0.9792, 0.2137, 0.9867, 0.2459, 0.9831, 0.2374, 0.9912, 0.2333, 0.9956, 0.243, 0.8811, 0.06161, 0.9257, 0.1438, 0.9168, 0.1465, 0.8759, 0.06925, 0.9704, 0.3101, 0.9827, 0.2987, 0.992, 0.305, 0.9776, 0.3196, 0.9862, 0.2931, 0.9888, 0.2819, 0.9993, 0.2835, 0.9959, 0.2976, 0.9267, 0.3273, 0.9704, 0.3101, 0.9776, 0.3196, 0.9311, 0.3385, 0.5, 0.2716, 0.5183, 0.2735, 0.5183, 0.2842, 0.5, 0.2821, 0.939, 0.09545, 0.893, 0.04312, 0.8989, 0.03482, 0.9478, 0.09117, 0.9257, 0.1438, 0.9279, 0.2042, 0.9181, 0.2032, 0.9168, 0.1465, 0.5484, 0.1588, 0.5338, 0.1779, 0.5287, 0.1678, 0.5412, 0.1506, 0.6145, 0.3048, 0.656, 0.3204, 0.6527, 0.3313, 0.6107, 0.3158, 0.5951, 0.1973, 0.6222, 0.1238, 0.631, 0.1289, 0.6067, 0.1975, 0.5679, 0.2904, 0.6145, 0.3048, 0.6107, 0.3158, 0.5656, 0.3018, 0.6075, 0.08205, 0.5506, 0.1548, 0.5432, 0.1469, 0.6003, 0.07438, 0.9279, 0.2042, 0.9093, 0.2678, 0.9015, 0.2604, 0.9181, 0.2032, 0.5183, 0.2735, 0.5381, 0.2789, 0.5377, 0.29, 0.5183, 0.2842, 0.5338, 0.1779, 0.5163, 0.1901, 0.5141, 0.179, 0.5287, 0.1678, 0.6084, 0.254, 0.5951, 0.1973, 0.6067, 0.1975, 0.6176, 0.2475, 0.5163, 0.1901, 0.5, 0.1935, 0.5, 0.1827, 0.5141, 0.179, 0.5631, 0.2881, 0.5679, 0.2904, 0.5656, 0.3018, 0.5612, 0.2994, 0.9093, 0.2678, 0.8423, 0.3017, 0.8398, 0.2913, 0.9015, 0.2604, 0.7814, 0.01023, 0.6818, 0.03204, 0.6778, 0.02251, 0.7821, 5.992e-05, 0.9831, 0.2374, 0.9702, 0.2176, 0.9792, 0.2137, 0.9912, 0.2333, 0.8423, 0.3017, 0.7621, 0.309, 0.763, 0.2982, 0.8398, 0.2913, 0.7601, 0.3473, 0.8423, 0.3473, 0.8443, 0.3592, 0.7591, 0.359, 0.5381, 0.2789, 0.5631, 0.2881, 0.5612, 0.2994, 0.5377, 0.29, 0.5506, 0.1548, 0.5484, 0.1588, 0.5412, 0.1506, 0.5432, 0.1469, 0.5382, 0.2704, 0.564, 0.279, 0.5631, 0.2881, 0.5381, 0.2789, 0.5568, 0.1614, 0.5539, 0.1657, 0.5484, 0.1588, 0.5506, 0.1548, 0.538, 0.1866, 0.5539, 0.1657, 0.5546, 0.1937, 0.538, 0.2091, 0.5386, 0.2302, 0.558, 0.2222, 0.5618, 0.2503, 0.5387, 0.2506, 0.538, 0.2091, 0.5546, 0.1937, 0.558, 0.2222, 0.5386, 0.2302, 0.5387, 0.2506, 0.5618, 0.2503, 0.564, 0.279, 0.5382, 0.2704, 0.0228, 0.2815, 0.02276, 0.2942, 0.01927, 0.2907, 0.01817, 0.2811, 0.4382, 0.2503, 0.436, 0.279, 0.4304, 0.281, 0.4334, 0.2502, 0.5, 0.2494, 0.5, 0.2636, 0.4819, 0.2655, 0.4815, 0.2502, 0.3411, 0.2977, 0.3416, 0.3121, 0.2392, 0.3386, 0.2386, 0.3171, 0.3991, 0.2592, 0.3824, 0.2963, 0.3416, 0.3121, 0.3411, 0.2977, 0.2386, 0.3171, 0.2392, 0.3386, 0.1592, 0.3386, 0.1559, 0.3094, 0.08414, 0.2739, 0.07644, 0.319, 0.03413, 0.3033, 0.03745, 0.2825, 0.1559, 0.3094, 0.1592, 0.3386, 0.07644, 0.319, 0.08414, 0.2739, 0.4334, 0.2502, 0.4304, 0.281, 0.3824, 0.2963, 0.3991, 0.2592, 0.4815, 0.2502, 0.4819, 0.2655, 0.4618, 0.2704, 0.4612, 0.2506, 0.03745, 0.2825, 0.03413, 0.3033, 0.02276, 0.2942, 0.0228, 0.2815, 0.03694, 0.2429, 0.03772, 0.2623, 0.02218, 0.2668, 0.02252, 0.2525, 0.4815, 0.2173, 0.4813, 0.2341, 0.4614, 0.2302, 0.462, 0.2091, 0.4421, 0.1909, 0.438, 0.2207, 0.4137, 0.1969, 0.384, 0.12, 0.06793, 0.1419, 0.06503, 0.205, 0.03772, 0.2623, 0.03694, 0.2429, 0.5, 0.2181, 0.5, 0.2341, 0.4813, 0.2341, 0.4815, 0.2173, 0.4454, 0.1937, 0.442, 0.2222, 0.438, 0.2207, 0.4421, 0.1909, 0.02252, 0.2525, 0.02218, 0.2668, 0.01785, 0.2694, 0.01836, 0.2579, 0.03772, 0.2623, 0.03745, 0.2825, 0.0228, 0.2815, 0.02218, 0.2668, 0.4813, 0.2341, 0.4815, 0.2502, 0.4612, 0.2506, 0.4614, 0.2302, 0.438, 0.2207, 0.4334, 0.2502, 0.3991, 0.2592, 0.4137, 0.1969, 0.06503, 0.205, 0.08414, 0.2739, 0.03745, 0.2825, 0.03772, 0.2623, 0.5, 0.2341, 0.5, 0.2494, 0.4815, 0.2502, 0.4813, 0.2341, 0.442, 0.2222, 0.4382, 0.2503, 0.4334, 0.2502, 0.438, 0.2207, 0.02218, 0.2668, 0.0228, 0.2815, 0.01817, 0.2811, 0.01785, 0.2694, 0.02221, 0.2403, 0.02252, 0.2525, 0.01836, 0.2579, 0.01924, 0.2476, 0.4461, 0.1657, 0.4454, 0.1937, 0.4421, 0.1909, 0.4432, 0.1614, 0.5, 0.202, 0.5, 0.2181, 0.4815, 0.2173, 0.4822, 0.1994, 0.3151, 0.03939, 0.3143, 0.04642, 0.2201, 0.03061, 0.2192, 0.01818, 0.3873, 0.08754, 0.384, 0.12, 0.3143, 0.04642, 0.3151, 0.03939, 0.2192, 0.01818, 0.2201, 0.03061, 0.115, 0.0558, 0.1113, 0.04929, 0.06703, 0.09849, 0.06793, 0.1419, 0.03694, 0.2429, 0.03701, 0.2208, 0.1113, 0.04929, 0.115, 0.0558, 0.06793, 0.1419, 0.06703, 0.09849, 0.4432, 0.1614, 0.4421, 0.1909, 0.384, 0.12, 0.3873, 0.08754, 0.4822, 0.1994, 0.4815, 0.2173, 0.462, 0.2091, 0.4619, 0.1866, 0.03701, 0.2208, 0.03694, 0.2429, 0.02252, 0.2525, 0.02221, 0.2403, 0.1559, 0.3094, 0.1577, 0.3017, 0.2379, 0.309, 0.2386, 0.3171, 0.06503, 0.205, 0.0721, 0.2042, 0.09066, 0.2678, 0.08414, 0.2739, 0.3143, 0.04642, 0.3107, 0.05285, 0.2201, 0.03708, 0.2201, 0.03061, 0.3411, 0.2977, 0.338, 0.2905, 0.3916, 0.254, 0.3991, 0.2592, 0.115, 0.0558, 0.1189, 0.06161, 0.07432, 0.1438, 0.06793, 0.1419, 0.3991, 0.2592, 0.3916, 0.254, 0.4049, 0.1973, 0.4137, 0.1969, 0.08414, 0.2739, 0.09066, 0.2678, 0.1577, 0.3017, 0.1559, 0.3094, 0.384, 0.12, 0.3778, 0.1238, 0.3107, 0.05285, 0.3143, 0.04642, 0.2386, 0.3171, 0.2379, 0.309, 0.338, 0.2905, 0.3411, 0.2977, 0.06793, 0.1419, 0.07432, 0.1438, 0.0721, 0.2042, 0.06503, 0.205, 0.2201, 0.03061, 0.2201, 0.03708, 0.1189, 0.06161, 0.115, 0.0558, 0.4137, 0.1969, 0.4049, 0.1973, 0.3778, 0.1238, 0.384, 0.12, 0.02276, 0.2942, 0.01733, 0.2987, 0.01382, 0.2931, 0.01927, 0.2907, 0.2192, 0.01818, 0.2186, 0.01023, 0.3182, 0.03204, 0.3151, 0.03939, 0.3824, 0.2963, 0.3855, 0.3048, 0.344, 0.3204, 0.3416, 0.3121, 0.5, 0.2636, 0.5, 0.2716, 0.4817, 0.2735, 0.4819, 0.2655, 0.2392, 0.3386, 0.2399, 0.3473, 0.1577, 0.3473, 0.1592, 0.3386, 0.3873, 0.08754, 0.3925, 0.08205, 0.4493, 0.1548, 0.4432, 0.1614, 0.4461, 0.1657, 0.4516, 0.1588, 0.4662, 0.1779, 0.4619, 0.1866, 0.03701, 0.2208, 0.02985, 0.2176, 0.06096, 0.09544, 0.06703, 0.09849, 0.01836, 0.2579, 0.01127, 0.2572, 0.01334, 0.2459, 0.01924, 0.2476, 0.4304, 0.281, 0.4321, 0.2904, 0.3855, 0.3048, 0.3824, 0.2963, 0.03413, 0.3033, 0.02959, 0.3101, 0.01733, 0.2987, 0.02276, 0.2942, 0.01785, 0.2694, 0.01054, 0.2695, 0.01127, 0.2572, 0.01836, 0.2579, 0.01817, 0.2811, 0.0112, 0.2819, 0.01054, 0.2695, 0.01785, 0.2694, 0.3416, 0.3121, 0.344, 0.3204, 0.2399, 0.3473, 0.2392, 0.3386, 0.4619, 0.1866, 0.4662, 0.1779, 0.4836, 0.1901, 0.4822, 0.1994, 0.3151, 0.03939, 0.3182, 0.03204, 0.3925, 0.08205, 0.3873, 0.08754, 0.436, 0.279, 0.4369, 0.2881, 0.4321, 0.2904, 0.4304, 0.281, 0.4819, 0.2655, 0.4817, 0.2735, 0.4619, 0.2789, 0.4618, 0.2704, 0.07644, 0.319, 0.07327, 0.3273, 0.02959, 0.3101, 0.03413, 0.3033, 0.4822, 0.1994, 0.4836, 0.1901, 0.5, 0.1935, 0.5, 0.202, 0.06703, 0.09849, 0.06096, 0.09544, 0.107, 0.04312, 0.1113, 0.04929, 0.01924, 0.2476, 0.01334, 0.2459, 0.01694, 0.2374, 0.02221, 0.2403, 0.1113, 0.04929, 0.107, 0.04312, 0.2186, 0.01023, 0.2192, 0.01818, 0.02221, 0.2403, 0.01694, 0.2374, 0.02985, 0.2176, 0.03701, 0.2208, 0.01927, 0.2907, 0.01382, 0.2931, 0.0112, 0.2819, 0.01817, 0.2811, 0.1592, 0.3386, 0.1577, 0.3473, 0.07327, 0.3273, 0.07644, 0.319, 0.01733, 0.2987, 0.008024, 0.305, 0.004072, 0.2976, 0.01382, 0.2931, 0.338, 0.2905, 0.3339, 0.2807, 0.3824, 0.2475, 0.3916, 0.254, 0.344, 0.3204, 0.3473, 0.3312, 0.2409, 0.3589, 0.2399, 0.3473, 0.01054, 0.2695, 5.992e-05, 0.2694, 0.001271, 0.2558, 0.01127, 0.2572, 0.2379, 0.309, 0.237, 0.2982, 0.3339, 0.2807, 0.338, 0.2905, 0.3182, 0.03204, 0.3222, 0.02251, 0.3997, 0.07438, 0.3925, 0.08205, 0.0112, 0.2819, 0.000727, 0.2835, 5.992e-05, 0.2694, 0.01054, 0.2695, 0.3107, 0.05285, 0.3058, 0.06115, 0.2199, 0.04661, 0.2201, 0.03708, 0.107, 0.04312, 0.1011, 0.03481, 0.2179, 5.992e-05, 0.2186, 0.01023, 0.01127, 0.2572, 0.001271, 0.2558, 0.004422, 0.2429, 0.01334, 0.2459, 0.3778, 0.1238, 0.369, 0.1289, 0.3058, 0.06115, 0.3107, 0.05285, 0.1577, 0.3473, 0.1557, 0.3592, 0.06887, 0.3385, 0.07327, 0.3273, 0.2201, 0.03708, 0.2199, 0.04661, 0.1241, 0.06925, 0.1189, 0.06161, 0.02985, 0.2176, 0.02084, 0.2137, 0.05221, 0.09117, 0.06096, 0.09544, 0.01334, 0.2459, 0.004422, 0.2429, 0.008796, 0.2333, 0.01694, 0.2374, 0.1189, 0.06161, 0.1241, 0.06925, 0.08324, 0.1465, 0.07432, 0.1438, 0.02959, 0.3101, 0.02237, 0.3196, 0.008024, 0.305, 0.01733, 0.2987, 0.01382, 0.2931, 0.004072, 0.2976, 0.000727, 0.2835, 0.0112, 0.2819, 0.07327, 0.3273, 0.06887, 0.3385, 0.02237, 0.3196, 0.02959, 0.3101, 0.5, 0.2716, 0.5, 0.2821, 0.4817, 0.2842, 0.4817, 0.2735, 0.06096, 0.09544, 0.05221, 0.09117, 0.1011, 0.03481, 0.107, 0.04312, 0.07432, 0.1438, 0.08324, 0.1465, 0.08194, 0.2032, 0.0721, 0.2042, 0.4516, 0.1588, 0.4588, 0.1506, 0.4712, 0.1678, 0.4662, 0.1779, 0.3855, 0.3048, 0.3893, 0.3158, 0.3473, 0.3312, 0.344, 0.3204, 0.4049, 0.1973, 0.3933, 0.1975, 0.369, 0.1289, 0.3778, 0.1238, 0.4321, 0.2904, 0.4343, 0.3018, 0.3893, 0.3158, 0.3855, 0.3048, 0.3925, 0.08205, 0.3997, 0.07438, 0.4568, 0.1469, 0.4493, 0.1548, 0.0721, 0.2042, 0.08194, 0.2032, 0.09851, 0.2604, 0.09066, 0.2678, 0.4817, 0.2735, 0.4817, 0.2842, 0.4623, 0.29, 0.4619, 0.2789, 0.4662, 0.1779, 0.4712, 0.1678, 0.4859, 0.179, 0.4836, 0.1901, 0.3916, 0.254, 0.3824, 0.2475, 0.3933, 0.1975, 0.4049, 0.1973, 0.4836, 0.1901, 0.4859, 0.179, 0.5, 0.1827, 0.5, 0.1935, 0.4369, 0.2881, 0.4388, 0.2994, 0.4343, 0.3018, 0.4321, 0.2904, 0.09066, 0.2678, 0.09851, 0.2604, 0.1602, 0.2912, 0.1577, 0.3017, 0.2186, 0.01023, 0.2179, 5.992e-05, 0.3222, 0.02251, 0.3182, 0.03204, 0.01694, 0.2374, 0.008796, 0.2333, 0.02084, 0.2137, 0.02985, 0.2176, 0.1577, 0.3017, 0.1602, 0.2912, 0.237, 0.2982, 0.2379, 0.309, 0.2399, 0.3473, 0.2409, 0.3589, 0.1557, 0.3592, 0.1577, 0.3473, 0.4619, 0.2789, 0.4623, 0.29, 0.4388, 0.2994, 0.4369, 0.2881, 0.4493, 0.1548, 0.4568, 0.1469, 0.4588, 0.1506, 0.4516, 0.1588, 0.4618, 0.2704, 0.4619, 0.2789, 0.4369, 0.2881, 0.436, 0.279, 0.4432, 0.1614, 0.4493, 0.1548, 0.4516, 0.1588, 0.4461, 0.1657, 0.4619, 0.1866, 0.462, 0.2091, 0.4454, 0.1937, 0.4461, 0.1657, 0.4614, 0.2302, 0.4612, 0.2506, 0.4382, 0.2503, 0.442, 0.2222, 0.462, 0.2091, 0.4614, 0.2302, 0.442, 0.2222, 0.4454, 0.1937, 0.4612, 0.2506, 0.4618, 0.2704, 0.436, 0.279, 0.4382, 0.2503])
me_plane.materials.append(mat_material)
me_plane.use_remesh_preserve_volume = False
me_plane.use_remesh_preserve_attributes = False
me_plane.use_mirror_vertex_groups = False
me_plane.update()

# ---- objects
ob_plane_002 = bpy.data.objects.new('Plane.002', me_plane_004)
ob_plane_001 = bpy.data.objects.new('Plane.001', me_plane_003)
ob_plane = bpy.data.objects.new('Plane', me_plane_002)
ob_low_poly_frame = bpy.data.objects.new('Low Poly Frame', me_plane_001)
ob_glasses = bpy.data.objects.new('Glasses', me_plane)
ob_camera = bpy.data.objects.new('Camera', cam_camera_001)

# ---- transforms, parenting, visibility, modifiers, constraints
ob_plane_002.location = (0.0, 0.0, 0.0)
ob_plane_002.lineart.crease_threshold = 0.0
_m = ob_plane_002.modifiers.new('Mirror', 'MIRROR')
_m = ob_plane_002.modifiers.new('Subsurf', 'SUBSURF')
_m.uv_smooth = 'PRESERVE_CORNERS'
_m.quality = 2
_m.levels = 2
ob_plane_001.location = (0.0, 0.0, 0.0)
ob_plane_001.lineart.crease_threshold = 0.0
ob_plane.location = (0.0, 0.0, 0.0)
ob_plane.lineart.crease_threshold = 0.0
ob_low_poly_frame.location = (0.0, 0.0, 0.0)
ob_low_poly_frame.hide_viewport = True
ob_low_poly_frame.lineart.crease_threshold = 0.0
_m = ob_low_poly_frame.modifiers.new('Mirror', 'MIRROR')
_m.use_clip = True
_m = ob_low_poly_frame.modifiers.new('Subsurf', 'SUBSURF')
_m.uv_smooth = 'PRESERVE_CORNERS'
_m.quality = 2
_m.levels = 2
ob_glasses.location = (0.0, 0.0, 0.0)
ob_glasses.lineart.crease_threshold = 0.0
_m = ob_glasses.modifiers.new('Subsurf', 'SUBSURF')
_m.uv_smooth = 'PRESERVE_CORNERS'
_m.levels = 3
_m.render_levels = 3
ob_camera.location = (0.0, -27.98, 0.0)
ob_camera.rotation_euler = (1.571, -0.0, -0.0)
ob_camera.lineart.crease_threshold = 0.0

# ---- collection membership
col_collection_1.objects.link(ob_plane_002)
col_collection_1.objects.link(ob_plane_001)
col_collection_1.objects.link(ob_plane)
col_collection_1.objects.link(ob_low_poly_frame)
col_collection_1.objects.link(ob_glasses)
col_collection_6.objects.link(ob_camera)

# ---- scene / render settings (as saved in the file)
scene.camera = ob_camera
scene.frame_start = 1; scene.frame_end = 250; scene.frame_set(1)
scene.render.engine = 'CYCLES'
scene.render.resolution_x = 2048
scene.render.resolution_y = 2048
scene.render.resolution_percentage = 50
scene.render.dither_intensity = 0.0
scene.cycles.use_denoising = False
scene.cycles.samples = 128
scene.cycles.sampling_pattern = 'TABULATED_SOBOL'
scene.cycles.use_adaptive_sampling = False
scene.cycles.use_light_tree = False
scene.cycles.blur_glossy = 0.0
scene.cycles.sample_clamp_indirect = 0.0
scene.cycles.bake_type = 'NORMAL'
scene.view_settings.view_transform = 'Standard'
bpy.context.view_layer.update()

# ---- added for rendering (the .blend has no usable light): sun
light_auto_sun = bpy.data.lights.new('AutoSun', 'SUN')
light_auto_sun.energy = 3.0
light_auto_sun.angle = 0.0523599
ob_auto_sun = bpy.data.objects.new('AutoSun', light_auto_sun)
scene.collection.objects.link(ob_auto_sun)
ob_auto_sun.rotation_euler = (0.872665, 0.174533, 0.523599)
bpy.context.view_layer.update()
